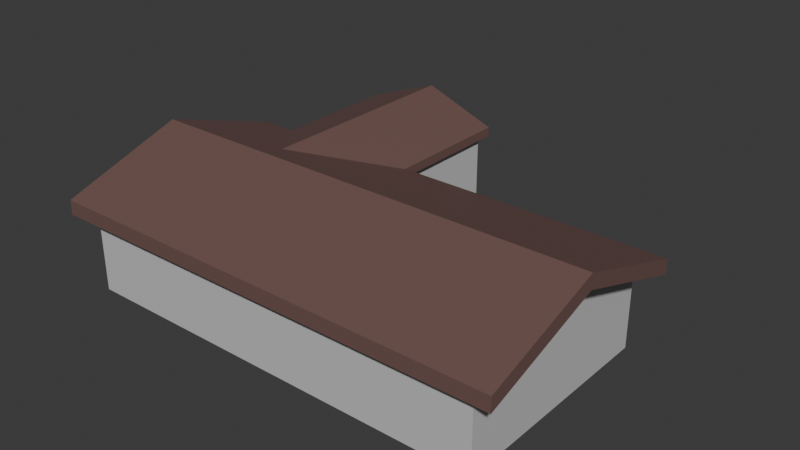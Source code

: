 # Source: House2.blend  (saved by Blender 4.3.32; exported with 4.5.12 LTS)
import bpy
from mathutils import Matrix  # noqa: F401  (used for matrix-valued properties, if any)

bpy.ops.wm.read_factory_settings(use_empty=True)
scene = bpy.context.scene
scene.name = 'Scene'

# ---- collections
col_collection = bpy.data.collections.new('Collection'); scene.collection.children.link(col_collection)

# ---- materials (node trees are filled in below, after node groups)
mat_roof = bpy.data.materials.new('Roof')
mat_roof.alpha_threshold = 0.0
mat_roof.roughness = 0.5
mat_roof.line_color = (0.0, 0.0, 0.0, 1.0)
mat_walls = bpy.data.materials.new('Walls')
mat_walls.alpha_threshold = 0.0
mat_walls.roughness = 0.5
mat_walls.line_color = (0.0, 0.0, 0.0, 1.0)
mat_garage = bpy.data.materials.new('Garage')
mat_garage.alpha_threshold = 0.0
mat_garage.roughness = 0.5
mat_garage.line_color = (0.0, 0.0, 0.0, 1.0)

# ---- material node trees
mat_roof.use_nodes = True; mat_roof.node_tree.nodes.clear()
_N = mat_roof.node_tree.nodes; _L = mat_roof.node_tree.links
n0 = _N.new('ShaderNodeOutputMaterial'); n0.name = 'Material Output'; n0.location = (300, 300)
n1 = _N.new('ShaderNodeBsdfPrincipled'); n1.name = 'Principled BSDF'; n1.location = (10, 300)
n1.inputs[0].default_value = (0.1701, 0.09501, 0.08453, 1.0)
n1.inputs[3].default_value = 1.45
_L.new(n1.outputs[0], n0.inputs[0])
n0.is_active_output = True
mat_walls.use_nodes = True; mat_walls.node_tree.nodes.clear()
_N = mat_walls.node_tree.nodes; _L = mat_walls.node_tree.links
n0 = _N.new('ShaderNodeOutputMaterial'); n0.name = 'Material Output'; n0.location = (300, 300)
n1 = _N.new('ShaderNodeBsdfPrincipled'); n1.name = 'Principled BSDF'; n1.location = (10, 300)
n1.inputs[0].default_value = (0.5784, 0.5784, 0.5784, 1.0)
n1.inputs[3].default_value = 1.45
_L.new(n1.outputs[0], n0.inputs[0])
n0.is_active_output = True
mat_garage.use_nodes = True; mat_garage.node_tree.nodes.clear()
_N = mat_garage.node_tree.nodes; _L = mat_garage.node_tree.links
n0 = _N.new('ShaderNodeOutputMaterial'); n0.name = 'Material Output'; n0.location = (300, 300)
n1 = _N.new('ShaderNodeBsdfPrincipled'); n1.name = 'Principled BSDF'; n1.location = (10, 300)
n1.inputs[0].default_value = (0.1701, 0.1701, 0.1701, 1.0)
n1.inputs[3].default_value = 1.45
_L.new(n1.outputs[0], n0.inputs[0])
n0.is_active_output = True

# ---- world
world_world = bpy.data.worlds.new('World'); scene.world = world_world
world_world.use_nodes = True; world_world.node_tree.nodes.clear()
_N = world_world.node_tree.nodes; _L = world_world.node_tree.links
n0 = _N.new('ShaderNodeOutputWorld'); n0.name = 'World Output'; n0.location = (300, 300)
n1 = _N.new('ShaderNodeBackground'); n1.name = 'Background'; n1.location = (10, 300)
n1.inputs[0].default_value = (0.05088, 0.05088, 0.05088, 1.0)
_L.new(n1.outputs[0], n0.inputs[0])
n0.is_active_output = True
world_world.color = (0.05088, 0.05088, 0.05088)
world_world.sun_shadow_jitter_overblur = 0.0

# ---- meshes
me_cube = bpy.data.meshes.new('Cube')
me_cube.from_pydata([(18.06, 9.529, -2.569), (18.06, 9.529, -3.714), (-18.06, 9.529, -2.569), (-18.06, 9.529, -3.714), (-18.06, 0.0, -0.5727), (18.06, 0.0, 0.5727), (-18.06, 0.0, 0.5727), (18.06, 0.0, -0.5727)], [], [(4, 6, 2, 3), (3, 2, 0, 1), (1, 0, 5, 7), (3, 1, 7, 4), (0, 2, 6, 5)])
_uv = me_cube.uv_layers.new(name='UVMap')
_uv.uv.foreach_set('vector', [0.375, 0.125, 0.625, 0.125, 0.625, 0.25, 0.375, 0.25, 0.375, 0.25, 0.625, 0.25, 0.625, 0.5, 0.375, 0.5, 0.375, 0.5, 0.625, 0.5, 0.625, 0.625, 0.375, 0.625, 0.125, 0.5, 0.375, 0.5, 0.375, 0.625, 0.125, 0.625, 0.625, 0.5, 0.875, 0.5, 0.875, 0.625, 0.625, 0.625])
me_cube.materials.append(mat_roof)
me_cube.use_mirror_vertex_groups = False
me_cube.update()
me_cube_001 = bpy.data.meshes.new('Cube.001')
me_cube_001.from_pydata([(10.4, 5.488, 8.737), (10.4, 5.488, 1.768), (10.4, -5.488, 8.737), (10.4, -5.488, 1.768), (-2.71, 5.488, 8.737), (-2.71, 5.488, 1.768), (-2.71, -5.488, 8.737), (-2.71, -5.488, 1.768), (-2.71, -5.807e-07, 1.768), (10.4, 0.0, 10.65), (-2.71, -5.807e-07, 10.65), (10.4, 0.0, 1.768), (6.031, 5.488, 1.768), (1.661, 5.488, 1.768), (6.031, -5.488, 8.737), (-0.5036, -5.488, 8.737), (-0.5036, -5.488, 1.768), (6.031, -5.488, 1.768), (1.661, 5.488, 8.737), (6.031, 5.488, 8.737), (6.031, -1.936e-07, 1.768), (1.661, -3.872e-07, 1.768), (1.661, -3.872e-07, 10.65), (6.031, -1.936e-07, 10.65), (10.4, 5.488, 6.855), (-2.71, -5.488, 6.855), (10.4, -5.488, 6.855), (-2.71, 5.488, 6.855), (10.4, 0.0, 8.251), (-2.71, -5.807e-07, 8.251), (1.661, 5.488, 6.855), (6.031, 5.488, 6.855), (6.031, -5.488, 6.855), (-0.5036, -5.488, 6.855), (-0.5036, -5.073, 1.768), (6.031, -5.073, 1.768), (6.031, -5.073, 6.855), (-0.5036, -5.073, 6.855)], [], [(22, 10, 6, 15), (33, 15, 6, 25), (29, 10, 4, 27), (20, 11, 3, 17), (28, 9, 2, 26), (31, 19, 0, 24), (24, 0, 9, 28), (12, 1, 11, 20), (25, 6, 10, 29), (18, 4, 10, 22), (0, 19, 23, 9), (19, 18, 22, 23), (5, 13, 21, 8), (13, 12, 20, 21), (27, 4, 18, 30), (30, 18, 19, 31), (8, 21, 16, 7), (21, 20, 17, 16), (26, 2, 14, 32), (32, 14, 15, 33), (9, 23, 14, 2), (23, 22, 15, 14), (33, 16, 34, 37), (3, 26, 32, 17), (13, 30, 31, 12), (5, 27, 30, 13), (7, 25, 29, 8), (1, 24, 28, 11), (12, 31, 24, 1), (11, 28, 26, 3), (8, 29, 27, 5), (16, 33, 25, 7), (35, 36, 37, 34), (17, 32, 36, 35), (16, 17, 35, 34), (32, 33, 37, 36)])
me_cube_001.polygons.foreach_set('material_index', [0, 0, 0, 0, 0, 0, 0, 0, 0, 0, 0, 0, 0, 0, 0, 0, 0, 0, 0, 0, 0, 0, 0, 0, 0, 0, 0, 0, 0, 0, 0, 0, 1, 0, 0, 0])
_uv = me_cube_001.uv_layers.new(name='UVMap')
_uv.uv.foreach_set('vector', [0.7917, 0.625, 0.875, 0.625, 0.875, 0.75, 0.7917, 0.75, 0.5575, 0.9167, 0.625, 0.9167, 0.625, 1.0, 0.5575, 1.0, 0.5575, 0.125, 0.625, 0.125, 0.625, 0.25, 0.5575, 0.25, 0.2917, 0.625, 0.375, 0.625, 0.375, 0.75, 0.2917, 0.75, 0.5575, 0.625, 0.625, 0.625, 0.625, 0.75, 0.5575, 0.75, 0.5575, 0.4167, 0.625, 0.4167, 0.625, 0.5, 0.5575, 0.5, 0.5575, 0.5, 0.625, 0.5, 0.625, 0.625, 0.5575, 0.625, 0.2917, 0.5, 0.375, 0.5, 0.375, 0.625, 0.2917, 0.625, 0.5575, 0.0, 0.625, 0.0, 0.625, 0.125, 0.5575, 0.125, 0.7917, 0.5, 0.875, 0.5, 0.875, 0.625, 0.7917, 0.625, 0.625, 0.5, 0.7083, 0.5, 0.7083, 0.625, 0.625, 0.625, 0.7083, 0.5, 0.7917, 0.5, 0.7917, 0.625, 0.7083, 0.625, 0.125, 0.5, 0.2083, 0.5, 0.2083, 0.625, 0.125, 0.625, 0.2083, 0.5, 0.2917, 0.5, 0.2917, 0.625, 0.2083, 0.625, 0.5575, 0.25, 0.625, 0.25, 0.625, 0.3333, 0.5575, 0.3333, 0.5575, 0.3333, 0.625, 0.3333, 0.625, 0.4167, 0.5575, 0.4167, 0.125, 0.625, 0.2083, 0.625, 0.2083, 0.75, 0.125, 0.75, 0.2083, 0.625, 0.2917, 0.625, 0.2917, 0.75, 0.2083, 0.75, 0.5575, 0.75, 0.625, 0.75, 0.625, 0.8333, 0.5575, 0.8333, 0.5575, 0.8333, 0.625, 0.8333, 0.625, 0.9167, 0.5575, 0.9167, 0.625, 0.625, 0.7083, 0.625, 0.7083, 0.75, 0.625, 0.75, 0.7083, 0.625, 0.7917, 0.625, 0.7917, 0.75, 0.7083, 0.75, 0.5575, 0.9167, 0.375, 0.9167, 0.375, 0.9167, 0.5575, 0.9167, 0.375, 0.75, 0.5575, 0.75, 0.5575, 0.8333, 0.375, 0.8333, 0.375, 0.3333, 0.5575, 0.3333, 0.5575, 0.4167, 0.375, 0.4167, 0.375, 0.25, 0.5575, 0.25, 0.5575, 0.3333, 0.375, 0.3333, 0.375, 0.0, 0.5575, 0.0, 0.5575, 0.125, 0.375, 0.125, 0.375, 0.5, 0.5575, 0.5, 0.5575, 0.625, 0.375, 0.625, 0.375, 0.4167, 0.5575, 0.4167, 0.5575, 0.5, 0.375, 0.5, 0.375, 0.625, 0.5575, 0.625, 0.5575, 0.75, 0.375, 0.75, 0.375, 0.125, 0.5575, 0.125, 0.5575, 0.25, 0.375, 0.25, 0.375, 0.9167, 0.5575, 0.9167, 0.5575, 1.0, 0.375, 1.0, 0.375, 0.8333, 0.5575, 0.8333, 0.5575, 0.9167, 0.375, 0.9167, 0.375, 0.8333, 0.5575, 0.8333, 0.5575, 0.8333, 0.375, 0.8333, 0.2083, 0.75, 0.2917, 0.75, 0.2917, 0.75, 0.2083, 0.75, 0.5575, 0.8333, 0.5575, 0.9167, 0.5575, 0.9167, 0.5575, 0.8333])
me_cube_001.materials.append(mat_walls)
me_cube_001.materials.append(mat_garage)
me_cube_001.use_mirror_vertex_groups = False
me_cube_001.update()
me_cube_002 = bpy.data.meshes.new('Cube.002')
me_cube_002.from_pydata([], [], [])
_uv = me_cube_002.uv_layers.new(name='UVMap')
_uv.uv.foreach_set('vector', [])
me_cube_002.update()
me_cube_003 = bpy.data.meshes.new('Cube.003')
me_cube_003.from_pydata([(16.27, 8.584, 6.313), (16.27, 8.584, -0.112), (16.27, -8.584, 6.313), (16.27, -8.584, -0.112), (-16.27, 8.584, 6.313), (-16.27, 8.584, -0.112), (-16.27, -8.584, 6.313), (-16.27, -8.584, -0.112), (-16.27, 0.0, -0.112), (16.27, 0.0, 9.304), (-16.27, 0.0, 9.304), (16.27, 0.0, -0.112)], [], [(9, 10, 6, 2), (3, 2, 6, 7), (8, 10, 4, 5), (8, 11, 3, 7), (11, 9, 2, 3), (5, 4, 0, 1), (1, 0, 9, 11), (5, 1, 11, 8), (7, 6, 10, 8), (0, 4, 10, 9)])
_uv = me_cube_003.uv_layers.new(name='UVMap')
_uv.uv.foreach_set('vector', [0.625, 0.625, 0.875, 0.625, 0.875, 0.75, 0.625, 0.75, 0.375, 0.75, 0.625, 0.75, 0.625, 1.0, 0.375, 1.0, 0.375, 0.125, 0.625, 0.125, 0.625, 0.25, 0.375, 0.25, 0.125, 0.625, 0.375, 0.625, 0.375, 0.75, 0.125, 0.75, 0.375, 0.625, 0.625, 0.625, 0.625, 0.75, 0.375, 0.75, 0.375, 0.25, 0.625, 0.25, 0.625, 0.5, 0.375, 0.5, 0.375, 0.5, 0.625, 0.5, 0.625, 0.625, 0.375, 0.625, 0.125, 0.5, 0.375, 0.5, 0.375, 0.625, 0.125, 0.625, 0.375, 0.0, 0.625, 0.0, 0.625, 0.125, 0.375, 0.125, 0.625, 0.5, 0.875, 0.5, 0.875, 0.625, 0.625, 0.625])
me_cube_003.materials.append(mat_walls)
me_cube_003.use_mirror_vertex_groups = False
me_cube_003.update()
me_cube_004 = bpy.data.meshes.new('Cube.004')
me_cube_004.from_pydata([(-5.902, -10.36, -2.579), (-5.902, -10.36, -1.851), (-5.902, 7.437, -2.579), (-5.902, 7.437, -1.851), (-1.907e-06, 7.437, -0.3642), (-1.907e-06, 7.437, 0.3642), (-1.907e-06, -10.36, -0.3642), (-1.907e-06, -10.36, 0.3642)], [], [(0, 1, 3, 2), (6, 7, 1, 0), (5, 3, 1, 7), (2, 4, 6, 0), (2, 3, 5, 4)])
_uv = me_cube_004.uv_layers.new(name='UVMap')
_uv.uv.foreach_set('vector', [0.375, 0.0, 0.625, 0.0, 0.625, 0.25, 0.375, 0.25, 0.25, 0.75, 0.75, 0.75, 0.875, 0.75, 0.375, 0.0, 0.75, 0.5, 0.875, 0.5, 0.875, 0.75, 0.75, 0.75, 0.125, 0.5, 0.25, 0.5, 0.25, 0.75, 0.125, 0.75, 0.375, 0.25, 0.625, 0.25, 0.625, 0.375, 0.375, 0.375])
me_cube_004.materials.append(mat_roof)
me_cube_004.update()
me_cube_005 = bpy.data.meshes.new('Cube.005')
me_cube_005.from_pydata([(-4.537, -2.821, 3.094), (-4.537, -2.821, 3.575), (-4.537, 2.821, 3.094), (-4.537, 2.821, 3.575), (2.501, -2.821, 3.094), (2.501, -2.821, 3.575), (2.501, 2.821, 3.094), (2.501, 2.821, 3.575), (-4.537, 5.327e-08, 3.674), (-4.537, 5.327e-08, 4.252), (2.501, 5.327e-08, 3.674), (2.501, 5.327e-08, 4.252)], [], [(8, 9, 3, 2), (2, 3, 7, 6), (10, 11, 5, 4), (4, 5, 1, 0), (8, 10, 4, 0), (11, 9, 1, 5), (7, 3, 9, 11), (2, 6, 10, 8), (6, 7, 11, 10), (0, 1, 9, 8)])
_uv = me_cube_005.uv_layers.new(name='UVMap')
_uv.uv.foreach_set('vector', [0.375, 0.625, 0.75, 0.75, 0.875, 0.5, 0.375, 0.25, 0.375, 0.25, 0.625, 0.25, 0.625, 0.5, 0.375, 0.5, 0.375, 0.625, 0.625, 0.625, 0.625, 0.75, 0.375, 0.75, 0.375, 0.75, 0.625, 0.75, 0.625, 1.0, 0.375, 1.0, 0.125, 0.625, 0.375, 0.625, 0.375, 0.75, 0.125, 0.75, 0.625, 0.625, 0.875, 0.625, 0.875, 0.75, 0.625, 0.75, 0.625, 0.5, 0.875, 0.5, 0.875, 0.625, 0.625, 0.625, 0.125, 0.5, 0.375, 0.5, 0.375, 0.625, 0.125, 0.625, 0.375, 0.5, 0.625, 0.5, 0.625, 0.625, 0.375, 0.625, 0.375, 1.0, 0.625, 1.0, 0.75, 0.75, 0.375, 0.625])
me_cube_005.materials.append(mat_roof)
me_cube_005.update()
me_cube_006 = bpy.data.meshes.new('Cube.006')
me_cube_006.from_pydata([(-4.184, -2.538, -1.0), (-4.184, -2.538, 4.551), (-4.184, 2.538, -1.0), (-4.184, 2.538, 4.551), (2.148, -2.538, -1.0), (2.148, -2.538, 4.551), (2.148, 2.538, -1.0), (2.148, 2.538, 4.551), (-4.184, 0.0, -1.0), (-4.184, 0.0, 5.161), (2.148, 0.0, -1.0), (2.148, 0.0, 5.161)], [], [(8, 9, 3, 2), (2, 3, 7, 6), (10, 11, 5, 4), (4, 5, 1, 0), (8, 10, 4, 0), (11, 9, 1, 5), (7, 3, 9, 11), (2, 6, 10, 8), (6, 7, 11, 10), (0, 1, 9, 8)])
_uv = me_cube_006.uv_layers.new(name='UVMap')
_uv.uv.foreach_set('vector', [0.375, 0.625, 0.75, 0.75, 0.875, 0.5, 0.375, 0.25, 0.375, 0.25, 0.625, 0.25, 0.625, 0.5, 0.375, 0.5, 0.375, 0.625, 0.625, 0.625, 0.625, 0.75, 0.375, 0.75, 0.375, 0.75, 0.625, 0.75, 0.625, 1.0, 0.375, 1.0, 0.125, 0.625, 0.375, 0.625, 0.375, 0.75, 0.125, 0.75, 0.625, 0.625, 0.875, 0.625, 0.875, 0.75, 0.625, 0.75, 0.625, 0.5, 0.875, 0.5, 0.875, 0.625, 0.625, 0.625, 0.125, 0.5, 0.375, 0.5, 0.375, 0.625, 0.125, 0.625, 0.375, 0.5, 0.625, 0.5, 0.625, 0.625, 0.375, 0.625, 0.375, 1.0, 0.625, 1.0, 0.75, 0.75, 0.375, 0.625])
me_cube_006.materials.append(mat_walls)
me_cube_006.update()
me_cube_008 = bpy.data.meshes.new('Cube.008')
me_cube_008.from_pydata([(-1.0, -1.0, -1.0), (-1.0, -1.0, 2.606), (-1.0, 1.0, -1.0), (-1.0, 1.0, 2.606), (1.0, -1.0, -1.0), (1.0, -1.0, 2.606), (1.0, 1.0, -1.0), (1.0, 1.0, 2.606)], [], [(0, 1, 3, 2), (2, 3, 7, 6), (6, 7, 5, 4), (4, 5, 1, 0), (2, 6, 4, 0), (7, 3, 1, 5)])
_uv = me_cube_008.uv_layers.new(name='UVMap')
_uv.uv.foreach_set('vector', [0.375, 0.0, 0.625, 0.0, 0.625, 0.25, 0.375, 0.25, 0.375, 0.25, 0.625, 0.25, 0.625, 0.5, 0.375, 0.5, 0.375, 0.5, 0.625, 0.5, 0.625, 0.75, 0.375, 0.75, 0.375, 0.75, 0.625, 0.75, 0.625, 1.0, 0.375, 1.0, 0.125, 0.5, 0.375, 0.5, 0.375, 0.75, 0.125, 0.75, 0.625, 0.5, 0.875, 0.5, 0.875, 0.75, 0.625, 0.75])
me_cube_008.materials.append(mat_garage)
me_cube_008.update()

# ---- objects
ob_cube = bpy.data.objects.new('Cube', me_cube)
ob_cube_001 = bpy.data.objects.new('Cube.001', me_cube_001)
ob_cube_002 = bpy.data.objects.new('Cube.002', me_cube_002)
ob_cube_003 = bpy.data.objects.new('Cube.003', me_cube_003)
ob_cube_004 = bpy.data.objects.new('Cube.004', me_cube_004)
ob_cube_005 = bpy.data.objects.new('Cube.005', me_cube_005)
ob_cube_006 = bpy.data.objects.new('Cube.006', me_cube_006)
ob_cube_007 = bpy.data.objects.new('Cube.007', me_cube_008)

# ---- transforms, parenting, visibility, modifiers, constraints
ob_cube.location = (0.0, 0.0, 8.69)
ob_cube.lock_rotations_4d = False
ob_cube.empty_display_type = 'ARROWS'
ob_cube.lineart.crease_threshold = 0.0
_m = ob_cube.modifiers.new('Mirror', 'MIRROR')
_m.use_axis = (False, True, False)
ob_cube_001.location = (-9.299, 16.48, -2.601)
ob_cube_001.rotation_euler = (0.0, -0.0, -1.571)
ob_cube_001.lock_rotations_4d = False
ob_cube_001.empty_display_type = 'ARROWS'
ob_cube_001.lineart.crease_threshold = 0.0
ob_cube_002.location = (0.0, 9.208, 0.0)
ob_cube_003.location = (0.0, 0.0, -0.7239)
ob_cube_003.lock_rotations_4d = False
ob_cube_003.empty_display_type = 'ARROWS'
ob_cube_003.lineart.crease_threshold = 0.0
ob_cube_004.location = (-9.299, 12.62, 8.012)
_m = ob_cube_004.modifiers.new('Mirror', 'MIRROR')
ob_cube_005.location = (-14.31, 3.874, 1.319)
ob_cube_006.location = (-14.31, 3.874, 0.0)
ob_cube_007.location = (-17.71, 3.874, 0.0)

# ---- collection membership
col_collection.objects.link(ob_cube)
col_collection.objects.link(ob_cube_001)
col_collection.objects.link(ob_cube_002)
col_collection.objects.link(ob_cube_003)
col_collection.objects.link(ob_cube_004)
col_collection.objects.link(ob_cube_005)
col_collection.objects.link(ob_cube_006)
col_collection.objects.link(ob_cube_007)

# ---- scene / render settings (as saved in the file)
scene.frame_start = 1; scene.frame_end = 250; scene.frame_set(1)
scene.render.engine = 'BLENDER_EEVEE_NEXT'
bpy.context.view_layer.update()

# ---- added for rendering (the .blend has no active camera and no usable light): camera, sun
cam_auto = bpy.data.cameras.new('AutoCamera')
cam_auto.lens = 50.0
cam_auto.sensor_width = 36.0
cam_auto.clip_end = 1000.0
ob_auto_camera = bpy.data.objects.new('AutoCamera', cam_auto)
scene.collection.objects.link(ob_auto_camera)
ob_auto_camera.location = (44.3962, -48.4824, 39.963)
ob_auto_camera.rotation_euler = (1.09748, -7.21219e-08, 0.694738)
scene.camera = ob_auto_camera
light_auto_sun = bpy.data.lights.new('AutoSun', 'SUN')
light_auto_sun.energy = 3.0
light_auto_sun.angle = 0.0523599
ob_auto_sun = bpy.data.objects.new('AutoSun', light_auto_sun)
scene.collection.objects.link(ob_auto_sun)
ob_auto_sun.rotation_euler = (0.872665, 0.174533, 0.523599)
bpy.context.view_layer.update()
